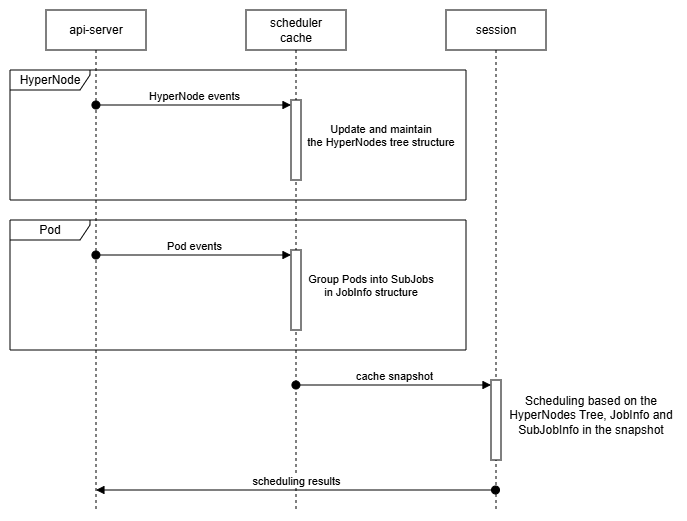

The diagram above was exported from draw.io. Its source (the exported page's mxGraphModel, read from the mxfile embedded in the PNG):
<mxGraphModel dx="678" dy="504" grid="1" gridSize="10" guides="1" tooltips="1" connect="1" arrows="1" fold="1" page="1" pageScale="1" pageWidth="827" pageHeight="1169" math="0" shadow="0">
  <root>
    <mxCell id="0" />
    <mxCell id="1" parent="0" />
    <mxCell id="xyEvfzQSyHguwCdAaICY-1" value="api-server" style="shape=umlLifeline;perimeter=lifelinePerimeter;whiteSpace=wrap;html=1;container=1;dropTarget=0;collapsible=0;recursiveResize=0;outlineConnect=0;portConstraint=eastwest;newEdgeStyle={&quot;curved&quot;:0,&quot;rounded&quot;:0};" parent="1" vertex="1">
      <mxGeometry x="150" y="130" width="100" height="500" as="geometry" />
    </mxCell>
    <mxCell id="xyEvfzQSyHguwCdAaICY-2" value="scheduler&lt;div&gt;cache&lt;/div&gt;" style="shape=umlLifeline;perimeter=lifelinePerimeter;whiteSpace=wrap;html=1;container=1;dropTarget=0;collapsible=0;recursiveResize=0;outlineConnect=0;portConstraint=eastwest;newEdgeStyle={&quot;curved&quot;:0,&quot;rounded&quot;:0};" parent="1" vertex="1">
      <mxGeometry x="350" y="130" width="100" height="500" as="geometry" />
    </mxCell>
    <mxCell id="xyEvfzQSyHguwCdAaICY-5" value="" style="html=1;points=[[0,0,0,0,5],[0,1,0,0,-5],[1,0,0,0,5],[1,1,0,0,-5]];perimeter=orthogonalPerimeter;outlineConnect=0;targetShapes=umlLifeline;portConstraint=eastwest;newEdgeStyle={&quot;curved&quot;:0,&quot;rounded&quot;:0};" parent="xyEvfzQSyHguwCdAaICY-2" vertex="1">
      <mxGeometry x="45" y="90" width="10" height="80" as="geometry" />
    </mxCell>
    <mxCell id="xyEvfzQSyHguwCdAaICY-15" value="" style="html=1;points=[[0,0,0,0,5],[0,1,0,0,-5],[1,0,0,0,5],[1,1,0,0,-5]];perimeter=orthogonalPerimeter;outlineConnect=0;targetShapes=umlLifeline;portConstraint=eastwest;newEdgeStyle={&quot;curved&quot;:0,&quot;rounded&quot;:0};" parent="xyEvfzQSyHguwCdAaICY-2" vertex="1">
      <mxGeometry x="45" y="240" width="10" height="80" as="geometry" />
    </mxCell>
    <mxCell id="xyEvfzQSyHguwCdAaICY-3" value="session" style="shape=umlLifeline;perimeter=lifelinePerimeter;whiteSpace=wrap;html=1;container=1;dropTarget=0;collapsible=0;recursiveResize=0;outlineConnect=0;portConstraint=eastwest;newEdgeStyle={&quot;curved&quot;:0,&quot;rounded&quot;:0};" parent="1" vertex="1">
      <mxGeometry x="550" y="130" width="100" height="500" as="geometry" />
    </mxCell>
    <mxCell id="xyEvfzQSyHguwCdAaICY-29" value="" style="html=1;points=[[0,0,0,0,5],[0,1,0,0,-5],[1,0,0,0,5],[1,1,0,0,-5]];perimeter=orthogonalPerimeter;outlineConnect=0;targetShapes=umlLifeline;portConstraint=eastwest;newEdgeStyle={&quot;curved&quot;:0,&quot;rounded&quot;:0};" parent="xyEvfzQSyHguwCdAaICY-3" vertex="1">
      <mxGeometry x="45" y="370" width="10" height="80" as="geometry" />
    </mxCell>
    <mxCell id="xyEvfzQSyHguwCdAaICY-6" value="HyperNode events" style="html=1;verticalAlign=bottom;startArrow=oval;endArrow=block;startSize=8;curved=0;rounded=0;entryX=0;entryY=0;entryDx=0;entryDy=5;" parent="1" source="xyEvfzQSyHguwCdAaICY-1" target="xyEvfzQSyHguwCdAaICY-5" edge="1">
      <mxGeometry relative="1" as="geometry">
        <mxPoint x="200.02380952380952" y="205" as="sourcePoint" />
      </mxGeometry>
    </mxCell>
    <mxCell id="xyEvfzQSyHguwCdAaICY-14" value="HyperNode" style="shape=umlFrame;whiteSpace=wrap;html=1;pointerEvents=0;width=80;height=20;" parent="1" vertex="1">
      <mxGeometry x="114" y="190" width="456" height="130" as="geometry" />
    </mxCell>
    <mxCell id="xyEvfzQSyHguwCdAaICY-17" value="Pod events" style="html=1;verticalAlign=bottom;startArrow=oval;endArrow=block;startSize=8;curved=0;rounded=0;entryX=0;entryY=0;entryDx=0;entryDy=5;" parent="1" source="xyEvfzQSyHguwCdAaICY-1" target="xyEvfzQSyHguwCdAaICY-15" edge="1">
      <mxGeometry relative="1" as="geometry">
        <mxPoint x="200" y="585" as="sourcePoint" />
      </mxGeometry>
    </mxCell>
    <mxCell id="xyEvfzQSyHguwCdAaICY-18" value="Pod" style="shape=umlFrame;whiteSpace=wrap;html=1;pointerEvents=0;width=80;height=20;" parent="1" vertex="1">
      <mxGeometry x="114" y="340" width="456" height="130" as="geometry" />
    </mxCell>
    <mxCell id="xyEvfzQSyHguwCdAaICY-19" value="&lt;span style=&quot;font-size: 11px; text-wrap-mode: nowrap; background-color: rgb(255, 255, 255);&quot;&gt;Update and maintain&lt;/span&gt;&lt;div style=&quot;font-size: 11px; text-wrap-mode: nowrap;&quot;&gt;the HyperNodes tree structure&lt;/div&gt;" style="text;html=1;whiteSpace=wrap;strokeColor=none;fillColor=none;align=center;verticalAlign=middle;rounded=0;" parent="1" vertex="1">
      <mxGeometry x="410" y="240" width="150" height="30" as="geometry" />
    </mxCell>
    <mxCell id="xyEvfzQSyHguwCdAaICY-20" value="&lt;span style=&quot;font-size: 11px; text-wrap-mode: nowrap; background-color: rgb(255, 255, 255);&quot;&gt;Group Pods into SubJobs&lt;/span&gt;&lt;div style=&quot;font-size: 11px; text-wrap-mode: nowrap;&quot;&gt;in JobInfo&amp;nbsp;&lt;span style=&quot;background-color: rgb(255, 255, 255); color: light-dark(rgb(0, 0, 0), rgb(255, 255, 255));&quot;&gt;structure&lt;/span&gt;&lt;/div&gt;" style="text;html=1;whiteSpace=wrap;strokeColor=none;fillColor=none;align=center;verticalAlign=middle;rounded=0;" parent="1" vertex="1">
      <mxGeometry x="410" y="390" width="130" height="30" as="geometry" />
    </mxCell>
    <mxCell id="xyEvfzQSyHguwCdAaICY-30" value="cache snapshot" style="html=1;verticalAlign=bottom;startArrow=oval;endArrow=block;startSize=8;curved=0;rounded=0;entryX=0;entryY=0;entryDx=0;entryDy=5;" parent="1" source="xyEvfzQSyHguwCdAaICY-2" target="xyEvfzQSyHguwCdAaICY-29" edge="1">
      <mxGeometry relative="1" as="geometry">
        <mxPoint x="545" y="510" as="sourcePoint" />
      </mxGeometry>
    </mxCell>
    <mxCell id="xyEvfzQSyHguwCdAaICY-32" value="Scheduling based on the HyperNodes Tree, JobInfo and SubJobInfo in the snapshot" style="text;html=1;whiteSpace=wrap;strokeColor=none;fillColor=none;align=center;verticalAlign=middle;rounded=0;" parent="1" vertex="1">
      <mxGeometry x="610" y="510" width="170" height="50" as="geometry" />
    </mxCell>
    <mxCell id="xyEvfzQSyHguwCdAaICY-36" value="scheduling results" style="html=1;verticalAlign=bottom;startArrow=oval;startFill=1;endArrow=block;startSize=8;curved=0;rounded=0;" parent="1" source="xyEvfzQSyHguwCdAaICY-3" target="xyEvfzQSyHguwCdAaICY-1" edge="1">
      <mxGeometry width="60" relative="1" as="geometry">
        <mxPoint x="480" y="620" as="sourcePoint" />
        <mxPoint x="540" y="620" as="targetPoint" />
        <Array as="points">
          <mxPoint x="390" y="610" />
        </Array>
      </mxGeometry>
    </mxCell>
  </root>
</mxGraphModel>